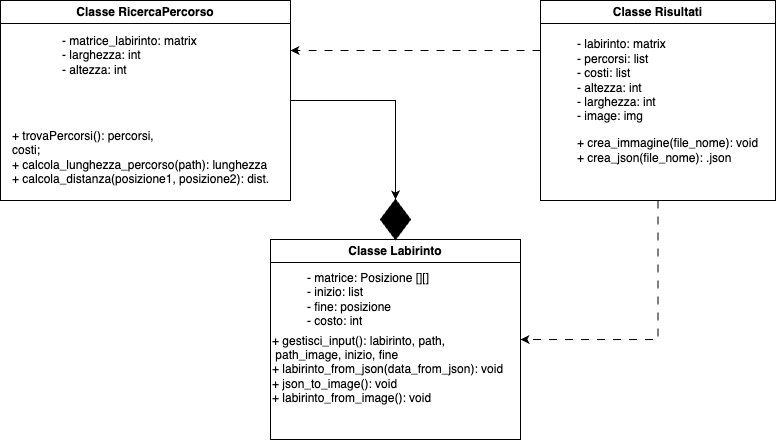

The diagram above was exported from draw.io. Its source (the exported page's mxGraphModel, read from the mxfile embedded in the PNG):
<mxGraphModel dx="954" dy="514" grid="1" gridSize="10" guides="1" tooltips="1" connect="1" arrows="1" fold="1" page="1" pageScale="1" pageWidth="827" pageHeight="1169" math="0" shadow="0">
  <root>
    <mxCell id="0" />
    <mxCell id="1" parent="0" />
    <mxCell id="gFkcFabkHBgu_NfoMaHw-2" value="Classe Labirinto" style="swimlane;whiteSpace=wrap;html=1;" parent="1" vertex="1">
      <mxGeometry x="300" y="359" width="250" height="200" as="geometry" />
    </mxCell>
    <mxCell id="gFkcFabkHBgu_NfoMaHw-5" value="- matrice: Posizione [][]&lt;br&gt;- inizio: list&lt;br&gt;- fine: posizione&lt;br&gt;- costo: int" style="text;html=1;strokeColor=none;fillColor=none;align=left;verticalAlign=middle;whiteSpace=wrap;rounded=0;" parent="gFkcFabkHBgu_NfoMaHw-2" vertex="1">
      <mxGeometry x="35" y="50" width="130" height="20" as="geometry" />
    </mxCell>
    <mxCell id="gFkcFabkHBgu_NfoMaHw-7" value="+ gestisci_input(): labirinto, path,&lt;br&gt;&amp;nbsp;path_image, inizio, fine&amp;nbsp;&lt;br style=&quot;border-color: var(--border-color);&quot;&gt;+ labirinto_from_json(data_from_json): void&lt;br&gt;+ json_to_image(): void&lt;br&gt;+ labirinto_from_image(): void" style="text;html=1;align=left;verticalAlign=middle;resizable=0;points=[];autosize=1;strokeColor=none;fillColor=none;" parent="gFkcFabkHBgu_NfoMaHw-2" vertex="1">
      <mxGeometry y="85" width="250" height="90" as="geometry" />
    </mxCell>
    <mxCell id="gFkcFabkHBgu_NfoMaHw-28" style="edgeStyle=orthogonalEdgeStyle;rounded=0;orthogonalLoop=1;jettySize=auto;html=1;exitX=1;exitY=0.5;exitDx=0;exitDy=0;entryX=0.5;entryY=0;entryDx=0;entryDy=0;" parent="1" source="gFkcFabkHBgu_NfoMaHw-29" target="gFkcFabkHBgu_NfoMaHw-2" edge="1">
      <mxGeometry relative="1" as="geometry" />
    </mxCell>
    <mxCell id="gFkcFabkHBgu_NfoMaHw-13" value="Classe RicercaPercorso" style="swimlane;whiteSpace=wrap;html=1;" parent="1" vertex="1">
      <mxGeometry x="30" y="120" width="290" height="200" as="geometry" />
    </mxCell>
    <mxCell id="gFkcFabkHBgu_NfoMaHw-14" value="- matrice_labirinto: matrix&lt;br&gt;- larghezza: int&lt;br&gt;- altezza: int" style="text;html=1;align=left;verticalAlign=middle;resizable=0;points=[];autosize=1;strokeColor=none;fillColor=none;" parent="gFkcFabkHBgu_NfoMaHw-13" vertex="1">
      <mxGeometry x="60" y="25" width="160" height="60" as="geometry" />
    </mxCell>
    <mxCell id="gFkcFabkHBgu_NfoMaHw-15" value="&lt;br&gt;+ trovaPercorsi(): percorsi,&lt;br&gt;costi;&amp;nbsp;&lt;br&gt;+ calcola_lunghezza_percorso(path): lunghezza&lt;br&gt;+ calcola_distanza(posizione1, posizione2): dist.&amp;nbsp;" style="text;html=1;align=left;verticalAlign=middle;resizable=0;points=[];autosize=1;strokeColor=none;fillColor=none;" parent="gFkcFabkHBgu_NfoMaHw-13" vertex="1">
      <mxGeometry x="10" y="105" width="280" height="90" as="geometry" />
    </mxCell>
    <mxCell id="gFkcFabkHBgu_NfoMaHw-35" style="edgeStyle=orthogonalEdgeStyle;rounded=0;orthogonalLoop=1;jettySize=auto;html=1;exitX=0;exitY=0.25;exitDx=0;exitDy=0;entryX=1;entryY=0.25;entryDx=0;entryDy=0;dashed=1;dashPattern=8 8;" parent="1" source="gFkcFabkHBgu_NfoMaHw-16" target="gFkcFabkHBgu_NfoMaHw-13" edge="1">
      <mxGeometry relative="1" as="geometry" />
    </mxCell>
    <mxCell id="gFkcFabkHBgu_NfoMaHw-36" style="edgeStyle=orthogonalEdgeStyle;rounded=0;orthogonalLoop=1;jettySize=auto;html=1;exitX=0.5;exitY=1;exitDx=0;exitDy=0;entryX=1;entryY=0.5;entryDx=0;entryDy=0;dashed=1;dashPattern=8 8;" parent="1" source="gFkcFabkHBgu_NfoMaHw-16" target="gFkcFabkHBgu_NfoMaHw-2" edge="1">
      <mxGeometry relative="1" as="geometry" />
    </mxCell>
    <mxCell id="gFkcFabkHBgu_NfoMaHw-16" value="Classe Risultati" style="swimlane;whiteSpace=wrap;html=1;" parent="1" vertex="1">
      <mxGeometry x="570" y="120" width="235" height="200" as="geometry" />
    </mxCell>
    <mxCell id="gFkcFabkHBgu_NfoMaHw-17" value="- labirinto: matrix&lt;br&gt;- percorsi: list&lt;br&gt;- costi: list&lt;br&gt;- altezza: int&lt;br&gt;- larghezza: int&lt;br&gt;- image: img&lt;br&gt;" style="text;html=1;align=left;verticalAlign=middle;resizable=0;points=[];autosize=1;strokeColor=none;fillColor=none;" parent="gFkcFabkHBgu_NfoMaHw-16" vertex="1">
      <mxGeometry x="35" y="30" width="110" height="100" as="geometry" />
    </mxCell>
    <mxCell id="gFkcFabkHBgu_NfoMaHw-18" value="+ crea_immagine(file_nome): void&lt;br&gt;+ crea_json(file_nome): .json" style="text;html=1;align=left;verticalAlign=middle;resizable=0;points=[];autosize=1;strokeColor=none;fillColor=none;" parent="gFkcFabkHBgu_NfoMaHw-16" vertex="1">
      <mxGeometry x="35" y="130" width="200" height="40" as="geometry" />
    </mxCell>
    <mxCell id="9OlRh5WiA8Ah7kFZPHmR-1" value="" style="edgeStyle=orthogonalEdgeStyle;rounded=0;orthogonalLoop=1;jettySize=auto;html=1;exitX=1;exitY=0.5;exitDx=0;exitDy=0;entryX=0.5;entryY=0;entryDx=0;entryDy=0;" parent="1" source="gFkcFabkHBgu_NfoMaHw-13" target="gFkcFabkHBgu_NfoMaHw-29" edge="1">
      <mxGeometry relative="1" as="geometry">
        <mxPoint x="320" y="220" as="sourcePoint" />
        <mxPoint x="425" y="359" as="targetPoint" />
      </mxGeometry>
    </mxCell>
    <mxCell id="gFkcFabkHBgu_NfoMaHw-29" value="" style="rhombus;whiteSpace=wrap;html=1;fillColor=#000000;" parent="1" vertex="1">
      <mxGeometry x="410" y="319" width="30" height="40" as="geometry" />
    </mxCell>
  </root>
</mxGraphModel>